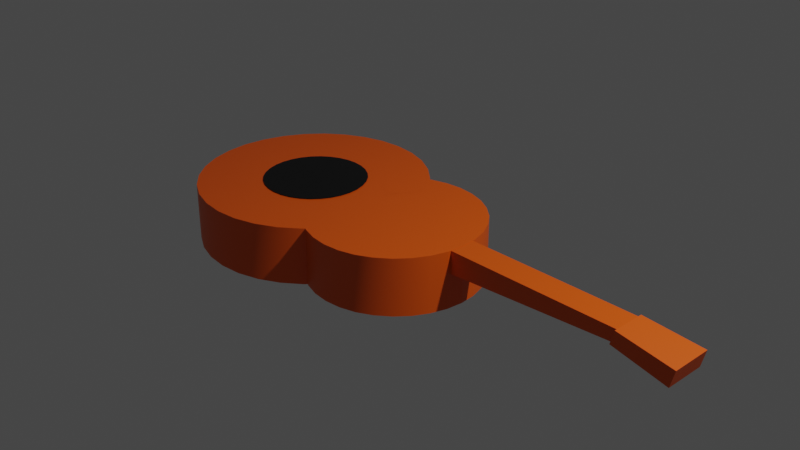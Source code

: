 # Source: Guitar1.blend  (saved by Blender 3.5.10; exported with 4.5.12 LTS)
import bpy
from mathutils import Matrix  # noqa: F401  (used for matrix-valued properties, if any)

bpy.ops.wm.read_factory_settings(use_empty=True)
scene = bpy.context.scene
scene.name = 'Scene'

# ---- collections
col_collection = bpy.data.collections.new('Collection'); scene.collection.children.link(col_collection)
col_guitar = bpy.data.collections.new('Guitar'); scene.collection.children.link(col_guitar)

# ---- materials (node trees are filled in below, after node groups)
mat_material_001 = bpy.data.materials.new('Material.001')
mat_material_001.use_transparent_shadow = False
mat_material_002 = bpy.data.materials.new('Material.002')
mat_material_002.use_transparent_shadow = False

# ---- node groups
ng_auto_smooth = bpy.data.node_groups.new('Auto Smooth', 'GeometryNodeTree')
_s = ng_auto_smooth.interface.new_socket(name='Geometry', in_out='OUTPUT', socket_type='NodeSocketGeometry')
_s = ng_auto_smooth.interface.new_socket(name='Geometry', in_out='INPUT', socket_type='NodeSocketGeometry')
_s = ng_auto_smooth.interface.new_socket(name='Angle', in_out='INPUT', socket_type='NodeSocketFloat')
_s.subtype = 'ANGLE'
_s.min_value = 0.0
_s.max_value = 3.142
ng_auto_smooth.is_modifier = True
_N = ng_auto_smooth.nodes; _L = ng_auto_smooth.links
n0 = _N.new('NodeGroupOutput'); n0.name = 'Group Output'; n0.location = (480, -100)
n1 = _N.new('NodeGroupInput'); n1.name = 'Group Input'; n1.location = (-420, -300)
n2 = _N.new('NodeGroupInput'); n2.name = 'Group Input.001'; n2.location = (-60, -100)
n3 = _N.new('GeometryNodeSetShadeSmooth'); n3.name = 'Set Shade Smooth'; n3.location = (120, -100)
n3.domain = 'EDGE'
n4 = _N.new('GeometryNodeSetShadeSmooth'); n4.name = 'Set Shade Smooth.001'; n4.location = (300, -100)
n5 = _N.new('GeometryNodeInputMeshEdgeAngle'); n5.name = 'Edge Angle'; n5.location = (-420, -220)
n6 = _N.new('GeometryNodeInputEdgeSmooth'); n6.name = 'Is Edge Smooth'; n6.location = (-60, -160)
n7 = _N.new('GeometryNodeInputShadeSmooth'); n7.name = 'Is Face Smooth'; n7.location = (-240, -340)
n8 = _N.new('FunctionNodeBooleanMath'); n8.name = 'Boolean Math'; n8.location = (-60, -220)
n9 = _N.new('FunctionNodeCompare'); n9.name = 'Compare'; n9.location = (-240, -180)
n9.operation = 'LESS_EQUAL'
_L.new(n5.outputs[0], n9.inputs[0])
_L.new(n4.outputs[0], n0.inputs[0])
_L.new(n1.outputs[1], n9.inputs[1])
_L.new(n9.outputs[0], n8.inputs[0])
_L.new(n7.outputs[0], n8.inputs[1])
_L.new(n2.outputs[0], n3.inputs[0])
_L.new(n6.outputs[0], n3.inputs[1])
_L.new(n3.outputs[0], n4.inputs[0])
_L.new(n8.outputs[0], n3.inputs[2])
n0.is_active_output = True

# ---- material node trees
mat_material_001.use_nodes = True; mat_material_001.node_tree.nodes.clear()
_N = mat_material_001.node_tree.nodes; _L = mat_material_001.node_tree.links
n0 = _N.new('ShaderNodeBsdfPrincipled'); n0.name = 'Principled BSDF'; n0.location = (10, 300)
n0.distribution = 'GGX'
n0.subsurface_method = 'RANDOM_WALK_SKIN'
n0.inputs[0].default_value = (0.8, 0.0956, 0.0, 1.0)
n0.inputs[3].default_value = 1.45
n0.inputs[27].default_value = (0.0, 0.0, 0.0, 1.0)
n0.inputs[28].default_value = 1.0
n1 = _N.new('ShaderNodeOutputMaterial'); n1.name = 'Material Output'; n1.location = (300, 300)
_L.new(n0.outputs[0], n1.inputs[0])
n1.is_active_output = True
mat_material_002.use_nodes = True; mat_material_002.node_tree.nodes.clear()
_N = mat_material_002.node_tree.nodes; _L = mat_material_002.node_tree.links
n0 = _N.new('ShaderNodeBsdfPrincipled'); n0.name = 'Principled BSDF'; n0.location = (10, 300)
n0.distribution = 'GGX'
n0.subsurface_method = 'RANDOM_WALK_SKIN'
n0.inputs[0].default_value = (0.0, 0.0, 0.0, 1.0)
n0.inputs[3].default_value = 1.45
n0.inputs[27].default_value = (0.0, 0.0, 0.0, 1.0)
n0.inputs[28].default_value = 1.0
n1 = _N.new('ShaderNodeOutputMaterial'); n1.name = 'Material Output'; n1.location = (300, 300)
_L.new(n0.outputs[0], n1.inputs[0])
n1.is_active_output = True

# ---- world
world_world = bpy.data.worlds.new('World'); scene.world = world_world
world_world.use_nodes = True; world_world.node_tree.nodes.clear()
_N = world_world.node_tree.nodes; _L = world_world.node_tree.links
n0 = _N.new('ShaderNodeOutputWorld'); n0.name = 'World Output'; n0.location = (300, 300)
n1 = _N.new('ShaderNodeBackground'); n1.name = 'Background'; n1.location = (10, 300)
n1.inputs[0].default_value = (0.05088, 0.05088, 0.05088, 1.0)
_L.new(n1.outputs[0], n0.inputs[0])
n0.is_active_output = True
world_world.color = (0.05088, 0.05088, 0.05088)
world_world.use_sun_shadow = False
world_world.sun_shadow_jitter_overblur = 0.0

# ---- cameras
cam_camera = bpy.data.cameras.new('Camera')
cam_camera.clip_end = 100.0
cam_camera.ortho_scale = 7.314

# ---- lights
light_light = bpy.data.lights.new('Light', 'POINT')
light_light.transmission_factor = 0.0
light_light.energy = 1000.0
light_light.shadow_soft_size = 0.1
light_light.shadow_maximum_resolution = 0.006
light_light.use_absolute_resolution = True

# ---- meshes
me_cube_002 = bpy.data.meshes.new('Cube.002')
me_cube_002.from_pydata([(-1.0, -1.0, -1.0), (-1.0, -1.0, 1.0), (-1.0, 1.0, -1.0), (-1.0, 1.0, 1.0), (27.28, -1.209, -0.2554), (27.15, -1.209, 2.152), (27.28, 1.209, -0.2554), (27.15, 1.209, 2.152), (-171.9, 6.825, -19.94), (-179.0, 6.825, -12.32), (-161.4, 6.694, -19.16), (-168.5, 6.694, -11.54), (-151.3, 6.305, -18.41), (-158.4, 6.305, -10.78), (-142.0, 5.675, -17.71), (-149.1, 5.675, -10.09), (-133.8, 4.826, -17.1), (-140.9, 4.826, -9.477), (-127.1, 3.792, -16.6), (-134.2, 3.792, -8.977), (-122.1, 2.612, -16.23), (-129.2, 2.612, -8.605), (-119.1, 1.331, -16.0), (-126.2, 1.331, -8.376), (-118.0, 0.0, -15.92), (-125.1, 0.0, -8.299), (-119.1, -1.331, -16.0), (-126.2, -1.331, -8.376), (-122.1, -2.612, -16.23), (-129.2, -2.612, -8.605), (-127.1, -3.792, -16.6), (-134.2, -3.792, -8.977), (-133.8, -4.826, -17.1), (-140.9, -4.826, -9.477), (-142.0, -5.675, -17.71), (-149.1, -5.675, -10.09), (-151.3, -6.305, -18.41), (-158.4, -6.305, -10.78), (-161.4, -6.694, -19.16), (-168.5, -6.694, -11.54), (-171.9, -6.825, -19.94), (-179.0, -6.825, -12.32), (-182.4, -6.694, -20.73), (-189.5, -6.694, -13.1), (-192.5, -6.305, -21.48), (-199.6, -6.305, -13.86), (-201.8, -5.675, -22.18), (-208.9, -5.675, -14.55), (-210.0, -4.826, -22.79), (-217.1, -4.826, -15.16), (-216.7, -3.792, -23.29), (-223.8, -3.792, -15.66), (-221.7, -2.612, -23.66), (-228.8, -2.612, -16.04), (-224.7, -1.331, -23.89), (-231.8, -1.331, -16.26), (-225.8, 0.0, -23.97), (-232.9, 0.0, -16.34), (-224.7, 1.331, -23.89), (-231.8, 1.331, -16.26), (-221.7, 2.612, -23.66), (-228.8, 2.612, -16.04), (-216.7, 3.792, -23.29), (-223.8, 3.792, -15.66), (-210.0, 4.826, -22.79), (-217.1, 4.826, -15.16), (-201.8, 5.675, -22.18), (-208.9, 5.675, -14.55), (-192.5, 6.305, -21.48), (-199.6, 6.305, -13.86), (-182.4, 6.694, -20.73), (-189.5, 6.694, -13.1), (-116.4, 5.119, -15.8), (-123.5, 5.119, -8.179), (-108.5, 5.02, -15.21), (-115.6, 5.02, -7.59), (-100.9, 4.729, -14.65), (-108.0, 4.729, -7.025), (-93.96, 4.256, -14.13), (-101.1, 4.256, -6.503), (-87.84, 3.619, -13.67), (-94.94, 3.619, -6.046), (-82.81, 2.844, -13.3), (-89.92, 2.844, -5.671), (-79.08, 1.959, -13.02), (-86.18, 1.959, -5.392), (-76.78, 0.9986, -12.85), (-83.88, 0.9986, -5.221), (-76.0, 0.0, -12.79), (-83.11, 0.0, -5.163), (-76.78, -0.9986, -12.85), (-83.88, -0.9986, -5.221), (-79.08, -1.959, -13.02), (-86.18, -1.959, -5.392), (-82.81, -2.844, -13.3), (-89.92, -2.844, -5.671), (-87.84, -3.619, -13.67), (-94.94, -3.619, -6.046), (-93.96, -4.256, -14.13), (-101.1, -4.256, -6.503), (-100.9, -4.729, -14.65), (-108.0, -4.729, -7.025), (-108.5, -5.02, -15.21), (-115.6, -5.02, -7.59), (-116.4, -5.119, -15.8), (-123.5, -5.119, -8.179), (-124.3, -5.02, -16.39), (-131.4, -5.02, -8.767), (-131.9, -4.729, -16.96), (-139.0, -4.729, -9.333), (-138.9, -4.256, -17.48), (-146.0, -4.256, -9.854), (-145.0, -3.619, -17.94), (-152.1, -3.619, -10.31), (-150.0, -2.844, -18.31), (-157.1, -2.844, -10.69), (-153.7, -1.959, -18.59), (-160.8, -1.959, -10.96), (-156.0, -0.9986, -18.76), (-163.1, -0.9986, -11.14), (-156.8, 0.0, -18.82), (-163.9, 0.0, -11.19), (-156.0, 0.9986, -18.76), (-163.1, 0.9986, -11.14), (-153.7, 1.959, -18.59), (-160.8, 1.959, -10.96), (-150.0, 2.844, -18.31), (-157.1, 2.844, -10.69), (-145.0, 3.619, -17.94), (-152.1, 3.619, -10.31), (-138.9, 4.256, -17.48), (-146.0, 4.256, -9.854), (-131.9, 4.729, -16.96), (-139.0, 4.729, -9.333), (-124.3, 5.02, -16.39), (-131.4, 5.02, -8.767), (-81.29, -0.819, -8.315), (-84.13, -0.819, -5.265), (-81.29, 0.819, -8.315), (-84.13, 0.819, -5.265), (1.017, -0.819, -0.723), (-0.5624, -0.819, 0.9729), (1.017, 0.819, -0.723), (-0.5624, 0.819, 0.9729)], [], [(0, 1, 3, 2), (2, 3, 7, 6), (6, 7, 5, 4), (4, 5, 1, 0), (2, 6, 4, 0), (7, 3, 1, 5), (8, 9, 11, 10), (10, 11, 13, 12), (12, 13, 15, 14), (14, 15, 17, 16), (16, 17, 19, 18), (18, 19, 21, 20), (20, 21, 23, 22), (22, 23, 25, 24), (24, 25, 27, 26), (26, 27, 29, 28), (28, 29, 31, 30), (30, 31, 33, 32), (32, 33, 35, 34), (34, 35, 37, 36), (36, 37, 39, 38), (38, 39, 41, 40), (40, 41, 43, 42), (42, 43, 45, 44), (44, 45, 47, 46), (46, 47, 49, 48), (48, 49, 51, 50), (50, 51, 53, 52), (52, 53, 55, 54), (54, 55, 57, 56), (56, 57, 59, 58), (58, 59, 61, 60), (60, 61, 63, 62), (62, 63, 65, 64), (64, 65, 67, 66), (66, 67, 69, 68), (11, 9, 71, 69, 67, 65, 63, 61, 59, 57, 55, 53, 51, 49, 47, 45, 43, 41, 39, 37, 35, 33, 31, 29, 27, 25, 23, 21, 19, 17, 15, 13), (68, 69, 71, 70), (70, 71, 9, 8), (8, 10, 12, 14, 16, 18, 20, 22, 24, 26, 28, 30, 32, 34, 36, 38, 40, 42, 44, 46, 48, 50, 52, 54, 56, 58, 60, 62, 64, 66, 68, 70), (72, 73, 75, 74), (74, 75, 77, 76), (76, 77, 79, 78), (78, 79, 81, 80), (80, 81, 83, 82), (82, 83, 85, 84), (84, 85, 87, 86), (86, 87, 89, 88), (88, 89, 91, 90), (90, 91, 93, 92), (92, 93, 95, 94), (94, 95, 97, 96), (96, 97, 99, 98), (98, 99, 101, 100), (100, 101, 103, 102), (102, 103, 105, 104), (104, 105, 107, 106), (106, 107, 109, 108), (108, 109, 111, 110), (110, 111, 113, 112), (112, 113, 115, 114), (114, 115, 117, 116), (116, 117, 119, 118), (118, 119, 121, 120), (120, 121, 123, 122), (122, 123, 125, 124), (124, 125, 127, 126), (126, 127, 129, 128), (128, 129, 131, 130), (130, 131, 133, 132), (75, 73, 135, 133, 131, 129, 127, 125, 123, 121, 119, 117, 115, 113, 111, 109, 107, 105, 103, 101, 99, 97, 95, 93, 91, 89, 87, 85, 83, 81, 79, 77), (132, 133, 135, 134), (134, 135, 73, 72), (72, 74, 76, 78, 80, 82, 84, 86, 88, 90, 92, 94, 96, 98, 100, 102, 104, 106, 108, 110, 112, 114, 116, 118, 120, 122, 124, 126, 128, 130, 132, 134), (136, 137, 139, 138), (138, 139, 143, 142), (142, 143, 141, 140), (140, 141, 137, 136), (138, 142, 140, 136), (143, 139, 137, 141)])
me_cube_002.polygons.foreach_set('use_smooth', [True] * 80)
_uv = me_cube_002.uv_layers.new(name='UVMap')
_uv.uv.foreach_set('vector', [0.375, 0.0, 0.625, 0.0, 0.625, 0.25, 0.375, 0.25, 0.375, 0.25, 0.625, 0.25, 0.625, 0.5, 0.375, 0.5, 0.375, 0.5, 0.625, 0.5, 0.625, 0.75, 0.375, 0.75, 0.375, 0.75, 0.625, 0.75, 0.625, 1.0, 0.375, 1.0, 0.125, 0.5, 0.375, 0.5, 0.375, 0.75, 0.125, 0.75, 0.625, 0.5, 0.875, 0.5, 0.875, 0.75, 0.625, 0.75, 1.0, 0.5, 1.0, 1.0, 0.9688, 1.0, 0.9688, 0.5, 0.9688, 0.5, 0.9688, 1.0, 0.9375, 1.0, 0.9375, 0.5, 0.9375, 0.5, 0.9375, 1.0, 0.9062, 1.0, 0.9062, 0.5, 0.9062, 0.5, 0.9062, 1.0, 0.875, 1.0, 0.875, 0.5, 0.875, 0.5, 0.875, 1.0, 0.8438, 1.0, 0.8438, 0.5, 0.8438, 0.5, 0.8438, 1.0, 0.8125, 1.0, 0.8125, 0.5, 0.8125, 0.5, 0.8125, 1.0, 0.7812, 1.0, 0.7812, 0.5, 0.7812, 0.5, 0.7812, 1.0, 0.75, 1.0, 0.75, 0.5, 0.75, 0.5, 0.75, 1.0, 0.7188, 1.0, 0.7188, 0.5, 0.7188, 0.5, 0.7188, 1.0, 0.6875, 1.0, 0.6875, 0.5, 0.6875, 0.5, 0.6875, 1.0, 0.6562, 1.0, 0.6562, 0.5, 0.6562, 0.5, 0.6562, 1.0, 0.625, 1.0, 0.625, 0.5, 0.625, 0.5, 0.625, 1.0, 0.5938, 1.0, 0.5938, 0.5, 0.5938, 0.5, 0.5938, 1.0, 0.5625, 1.0, 0.5625, 0.5, 0.5625, 0.5, 0.5625, 1.0, 0.5312, 1.0, 0.5312, 0.5, 0.5312, 0.5, 0.5312, 1.0, 0.5, 1.0, 0.5, 0.5, 0.5, 0.5, 0.5, 1.0, 0.4688, 1.0, 0.4688, 0.5, 0.4688, 0.5, 0.4688, 1.0, 0.4375, 1.0, 0.4375, 0.5, 0.4375, 0.5, 0.4375, 1.0, 0.4062, 1.0, 0.4062, 0.5, 0.4062, 0.5, 0.4062, 1.0, 0.375, 1.0, 0.375, 0.5, 0.375, 0.5, 0.375, 1.0, 0.3438, 1.0, 0.3438, 0.5, 0.3438, 0.5, 0.3438, 1.0, 0.3125, 1.0, 0.3125, 0.5, 0.3125, 0.5, 0.3125, 1.0, 0.2812, 1.0, 0.2812, 0.5, 0.2812, 0.5, 0.2812, 1.0, 0.25, 1.0, 0.25, 0.5, 0.25, 0.5, 0.25, 1.0, 0.2188, 1.0, 0.2188, 0.5, 0.2188, 0.5, 0.2188, 1.0, 0.1875, 1.0, 0.1875, 0.5, 0.1875, 0.5, 0.1875, 1.0, 0.1562, 1.0, 0.1562, 0.5, 0.1562, 0.5, 0.1562, 1.0, 0.125, 1.0, 0.125, 0.5, 0.125, 0.5, 0.125, 1.0, 0.09375, 1.0, 0.09375, 0.5, 0.09375, 0.5, 0.09375, 1.0, 0.0625, 1.0, 0.0625, 0.5, 0.2968, 0.4854, 0.25, 0.49, 0.2032, 0.4854, 0.1582, 0.4717, 0.1167, 0.4496, 0.08029, 0.4197, 0.05045, 0.3833, 0.02827, 0.3418, 0.01461, 0.2968, 0.01, 0.25, 0.01461, 0.2032, 0.02827, 0.1582, 0.05045, 0.1167, 0.08029, 0.08029, 0.1167, 0.05045, 0.1582, 0.02827, 0.2032, 0.01461, 0.25, 0.01, 0.2968, 0.01461, 0.3418, 0.02827, 0.3833, 0.05045, 0.4197, 0.08029, 0.4496, 0.1167, 0.4717, 0.1582, 0.4854, 0.2032, 0.49, 0.25, 0.4854, 0.2968, 0.4717, 0.3418, 0.4496, 0.3833, 0.4197, 0.4197, 0.3833, 0.4496, 0.3418, 0.4717, 0.0625, 0.5, 0.0625, 1.0, 0.03125, 1.0, 0.03125, 0.5, 0.03125, 0.5, 0.03125, 1.0, 0.0, 1.0, 0.0, 0.5, 0.75, 0.49, 0.7968, 0.4854, 0.8418, 0.4717, 0.8833, 0.4496, 0.9197, 0.4197, 0.9496, 0.3833, 0.9717, 0.3418, 0.9854, 0.2968, 0.99, 0.25, 0.9854, 0.2032, 0.9717, 0.1582, 0.9496, 0.1167, 0.9197, 0.08029, 0.8833, 0.05045, 0.8418, 0.02827, 0.7968, 0.01461, 0.75, 0.01, 0.7032, 0.01461, 0.6582, 0.02827, 0.6167, 0.05045, 0.5803, 0.08029, 0.5504, 0.1167, 0.5283, 0.1582, 0.5146, 0.2032, 0.51, 0.25, 0.5146, 0.2968, 0.5283, 0.3418, 0.5504, 0.3833, 0.5803, 0.4197, 0.6167, 0.4496, 0.6582, 0.4717, 0.7032, 0.4854, 1.0, 0.5, 1.0, 1.0, 0.9688, 1.0, 0.9688, 0.5, 0.9688, 0.5, 0.9688, 1.0, 0.9375, 1.0, 0.9375, 0.5, 0.9375, 0.5, 0.9375, 1.0, 0.9062, 1.0, 0.9062, 0.5, 0.9062, 0.5, 0.9062, 1.0, 0.875, 1.0, 0.875, 0.5, 0.875, 0.5, 0.875, 1.0, 0.8438, 1.0, 0.8438, 0.5, 0.8438, 0.5, 0.8438, 1.0, 0.8125, 1.0, 0.8125, 0.5, 0.8125, 0.5, 0.8125, 1.0, 0.7812, 1.0, 0.7812, 0.5, 0.7812, 0.5, 0.7812, 1.0, 0.75, 1.0, 0.75, 0.5, 0.75, 0.5, 0.75, 1.0, 0.7188, 1.0, 0.7188, 0.5, 0.7188, 0.5, 0.7188, 1.0, 0.6875, 1.0, 0.6875, 0.5, 0.6875, 0.5, 0.6875, 1.0, 0.6562, 1.0, 0.6562, 0.5, 0.6562, 0.5, 0.6562, 1.0, 0.625, 1.0, 0.625, 0.5, 0.625, 0.5, 0.625, 1.0, 0.5938, 1.0, 0.5938, 0.5, 0.5938, 0.5, 0.5938, 1.0, 0.5625, 1.0, 0.5625, 0.5, 0.5625, 0.5, 0.5625, 1.0, 0.5312, 1.0, 0.5312, 0.5, 0.5312, 0.5, 0.5312, 1.0, 0.5, 1.0, 0.5, 0.5, 0.5, 0.5, 0.5, 1.0, 0.4688, 1.0, 0.4688, 0.5, 0.4688, 0.5, 0.4688, 1.0, 0.4375, 1.0, 0.4375, 0.5, 0.4375, 0.5, 0.4375, 1.0, 0.4062, 1.0, 0.4062, 0.5, 0.4062, 0.5, 0.4062, 1.0, 0.375, 1.0, 0.375, 0.5, 0.375, 0.5, 0.375, 1.0, 0.3438, 1.0, 0.3438, 0.5, 0.3438, 0.5, 0.3438, 1.0, 0.3125, 1.0, 0.3125, 0.5, 0.3125, 0.5, 0.3125, 1.0, 0.2812, 1.0, 0.2812, 0.5, 0.2812, 0.5, 0.2812, 1.0, 0.25, 1.0, 0.25, 0.5, 0.25, 0.5, 0.25, 1.0, 0.2188, 1.0, 0.2188, 0.5, 0.2188, 0.5, 0.2188, 1.0, 0.1875, 1.0, 0.1875, 0.5, 0.1875, 0.5, 0.1875, 1.0, 0.1562, 1.0, 0.1562, 0.5, 0.1562, 0.5, 0.1562, 1.0, 0.125, 1.0, 0.125, 0.5, 0.125, 0.5, 0.125, 1.0, 0.09375, 1.0, 0.09375, 0.5, 0.09375, 0.5, 0.09375, 1.0, 0.0625, 1.0, 0.0625, 0.5, 0.2968, 0.4854, 0.25, 0.49, 0.2032, 0.4854, 0.1582, 0.4717, 0.1167, 0.4496, 0.08029, 0.4197, 0.05045, 0.3833, 0.02827, 0.3418, 0.01461, 0.2968, 0.01, 0.25, 0.01461, 0.2032, 0.02827, 0.1582, 0.05045, 0.1167, 0.08029, 0.08029, 0.1167, 0.05045, 0.1582, 0.02827, 0.2032, 0.01461, 0.25, 0.01, 0.2968, 0.01461, 0.3418, 0.02827, 0.3833, 0.05045, 0.4197, 0.08029, 0.4496, 0.1167, 0.4717, 0.1582, 0.4854, 0.2032, 0.49, 0.25, 0.4854, 0.2968, 0.4717, 0.3418, 0.4496, 0.3833, 0.4197, 0.4197, 0.3833, 0.4496, 0.3418, 0.4717, 0.0625, 0.5, 0.0625, 1.0, 0.03125, 1.0, 0.03125, 0.5, 0.03125, 0.5, 0.03125, 1.0, 0.0, 1.0, 0.0, 0.5, 0.75, 0.49, 0.7968, 0.4854, 0.8418, 0.4717, 0.8833, 0.4496, 0.9197, 0.4197, 0.9496, 0.3833, 0.9717, 0.3418, 0.9854, 0.2968, 0.99, 0.25, 0.9854, 0.2032, 0.9717, 0.1582, 0.9496, 0.1167, 0.9197, 0.08029, 0.8833, 0.05045, 0.8418, 0.02827, 0.7968, 0.01461, 0.75, 0.01, 0.7032, 0.01461, 0.6582, 0.02827, 0.6167, 0.05045, 0.5803, 0.08029, 0.5504, 0.1167, 0.5283, 0.1582, 0.5146, 0.2032, 0.51, 0.25, 0.5146, 0.2968, 0.5283, 0.3418, 0.5504, 0.3833, 0.5803, 0.4197, 0.6167, 0.4496, 0.6582, 0.4717, 0.7032, 0.4854, 0.375, 0.0, 0.625, 0.0, 0.625, 0.25, 0.375, 0.25, 0.375, 0.25, 0.625, 0.25, 0.625, 0.5, 0.375, 0.5, 0.375, 0.5, 0.625, 0.5, 0.625, 0.75, 0.375, 0.75, 0.375, 0.75, 0.625, 0.75, 0.625, 1.0, 0.375, 1.0, 0.125, 0.5, 0.375, 0.5, 0.375, 0.75, 0.125, 0.75, 0.625, 0.5, 0.875, 0.5, 0.875, 0.75, 0.625, 0.75])
me_cube_002.materials.append(mat_material_001)
me_cube_002.update()
me_circle = bpy.data.meshes.new('Circle')
me_circle.from_pydata([(0.2484, 0.4508, -0.03547), (0.1604, 0.4421, -0.03547), (0.07584, 0.4165, -0.03547), (-0.002094, 0.3748, -0.03547), (-0.0704, 0.3188, -0.03547), (-0.1265, 0.2504, -0.03547), (-0.1681, 0.1725, -0.03547), (-0.1938, 0.08794, -0.03547), (-0.2024, 8.484e-09, -0.03547), (-0.1938, -0.08794, -0.03547), (-0.1681, -0.1725, -0.03547), (-0.1265, -0.2504, -0.03547), (-0.0704, -0.3188, -0.03547), (-0.002094, -0.3748, -0.03547), (0.07584, -0.4165, -0.03547), (0.1604, -0.4421, -0.03547), (0.2484, -0.4508, -0.03547), (0.3363, -0.4421, -0.03547), (0.4209, -0.4165, -0.03547), (0.4988, -0.3748, -0.03547), (0.5671, -0.3188, -0.03547), (0.6232, -0.2504, -0.03547), (0.6648, -0.1725, -0.03547), (0.6905, -0.08794, -0.03547), (0.6991, 8.484e-09, -0.03547), (0.6905, 0.08794, -0.03547), (0.6648, 0.1725, -0.03547), (0.6232, 0.2504, -0.03547), (0.5671, 0.3188, -0.03547), (0.4988, 0.3748, -0.03547), (0.4209, 0.4165, -0.03547), (0.3363, 0.4421, -0.03547)], [], [(1, 2, 3, 4, 5, 6, 7, 8, 9, 10, 11, 12, 13, 14, 15, 16, 17, 18, 19, 20, 21, 22, 23, 24, 25, 26, 27, 28, 29, 30, 31, 0)])
_uv = me_circle.uv_layers.new(name='UVMap')
_uv.uv.foreach_set('vector', [0.0, 0.0, 0.0, 0.0, 0.0, 0.0, 0.0, 0.0, 0.0, 0.0, 0.0, 0.0, 0.0, 0.0, 0.0, 0.0, 0.0, 0.0, 0.0, 0.0, 0.0, 0.0, 0.0, 0.0, 0.0, 0.0, 0.0, 0.0, 0.0, 0.0, 0.0, 0.0, 0.0, 0.0, 0.0, 0.0, 0.0, 0.0, 0.0, 0.0, 0.0, 0.0, 0.0, 0.0, 0.0, 0.0, 0.0, 0.0, 0.0, 0.0, 0.0, 0.0, 0.0, 0.0, 0.0, 0.0, 0.0, 0.0, 0.0, 0.0, 0.0, 0.0, 0.0, 0.0])
me_circle.materials.append(mat_material_002)
me_circle.update()

# ---- objects
ob_light = bpy.data.objects.new('Light', light_light)
ob_camera = bpy.data.objects.new('Camera', cam_camera)
ob_body = bpy.data.objects.new('Body', me_cube_002)
ob_hole = bpy.data.objects.new('Hole', me_circle)

# ---- transforms, parenting, visibility, modifiers, constraints
ob_light.location = (5.456, 1.095, 5.384)
ob_light.rotation_euler = (0.8737, -0.09488, 1.901)
ob_light.lock_rotations_4d = False
ob_light.empty_display_type = 'ARROWS'
ob_light.color = (0.0, 0.0, 0.0, 0.0)
ob_light.lineart.crease_threshold = 0.0
ob_camera.location = (6.889, -5.476, 4.148)
ob_camera.rotation_euler = (1.109, 0.0, 0.8149)
ob_camera.lock_rotations_4d = False
ob_camera.empty_display_type = 'ARROWS'
ob_camera.color = (0.0, 0.0, 0.0, 0.0)
ob_camera.display_type = 'WIRE'
ob_camera.lineart.crease_threshold = 0.0
ob_body.location = (3.306, 0.0, 0.1862)
ob_body.rotation_euler = (0.0, 0.2578, 0.0)
ob_body.scale = (0.01795, 0.1465, 0.06341)
_m = ob_body.modifiers.new('Auto Smooth', 'NODES')
_m.node_group = ng_auto_smooth
_gi = [s.identifier for s in ng_auto_smooth.interface.items_tree if s.item_type == 'SOCKET' and s.in_out == 'INPUT']
_m[_gi[1]] = 0.5236  # Angle
ob_hole.location = (-0.225, 0.0, 0.2936)

# ---- collection membership
col_collection.objects.link(ob_light)
col_collection.objects.link(ob_camera)
col_guitar.objects.link(ob_body)
col_guitar.objects.link(ob_hole)

# ---- scene / render settings (as saved in the file)
scene.camera = ob_camera
scene.frame_start = 1; scene.frame_end = 250; scene.frame_set(1)
scene.render.engine = 'BLENDER_EEVEE_NEXT'
scene.cycles.sampling_pattern = 'TABULATED_SOBOL'
scene.view_settings.view_transform = 'Filmic'
bpy.context.view_layer.update()

